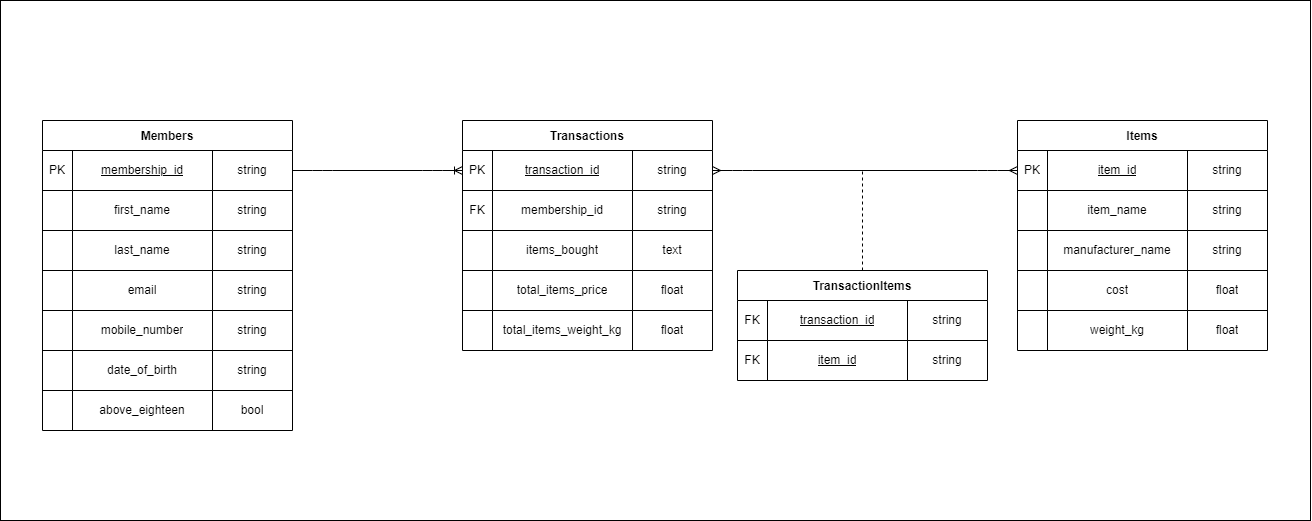

The diagram above was exported from draw.io. Its source (the exported page's mxGraphModel, read from the mxfile embedded in the PNG):
<mxGraphModel dx="2430" dy="832" grid="1" gridSize="10" guides="1" tooltips="1" connect="1" arrows="1" fold="1" page="1" pageScale="1" pageWidth="850" pageHeight="1100" math="0" shadow="0">
  <root>
    <mxCell id="0" />
    <mxCell id="1" parent="0" />
    <mxCell id="141" value="" style="rounded=0;whiteSpace=wrap;html=1;labelBackgroundColor=#FFFFFF;" vertex="1" parent="1">
      <mxGeometry x="-400" y="190" width="1310" height="520" as="geometry" />
    </mxCell>
    <mxCell id="2" value="Members" style="shape=table;startSize=30;container=1;collapsible=0;childLayout=tableLayout;fontStyle=1;align=center;" parent="1" vertex="1">
      <mxGeometry x="-358" y="310" width="250" height="310" as="geometry" />
    </mxCell>
    <mxCell id="3" value="" style="shape=tableRow;horizontal=0;startSize=0;swimlaneHead=0;swimlaneBody=0;top=0;left=0;bottom=0;right=0;collapsible=0;dropTarget=0;fillColor=none;points=[[0,0.5],[1,0.5]];portConstraint=eastwest;" parent="2" vertex="1">
      <mxGeometry y="30" width="250" height="40" as="geometry" />
    </mxCell>
    <mxCell id="4" value="PK" style="shape=partialRectangle;html=1;whiteSpace=wrap;connectable=0;fillColor=none;top=0;left=0;bottom=0;right=0;overflow=hidden;" parent="3" vertex="1">
      <mxGeometry width="30" height="40" as="geometry">
        <mxRectangle width="30" height="40" as="alternateBounds" />
      </mxGeometry>
    </mxCell>
    <mxCell id="5" value="&lt;u&gt;membership_id&lt;/u&gt;" style="shape=partialRectangle;html=1;whiteSpace=wrap;connectable=0;fillColor=none;top=0;left=0;bottom=0;right=0;overflow=hidden;" parent="3" vertex="1">
      <mxGeometry x="30" width="140" height="40" as="geometry">
        <mxRectangle width="140" height="40" as="alternateBounds" />
      </mxGeometry>
    </mxCell>
    <mxCell id="6" value="string" style="shape=partialRectangle;html=1;whiteSpace=wrap;connectable=0;fillColor=none;top=0;left=0;bottom=0;right=0;overflow=hidden;" parent="3" vertex="1">
      <mxGeometry x="170" width="80" height="40" as="geometry">
        <mxRectangle width="80" height="40" as="alternateBounds" />
      </mxGeometry>
    </mxCell>
    <mxCell id="7" value="" style="shape=tableRow;horizontal=0;startSize=0;swimlaneHead=0;swimlaneBody=0;top=0;left=0;bottom=0;right=0;collapsible=0;dropTarget=0;fillColor=none;points=[[0,0.5],[1,0.5]];portConstraint=eastwest;" parent="2" vertex="1">
      <mxGeometry y="70" width="250" height="40" as="geometry" />
    </mxCell>
    <mxCell id="8" value="" style="shape=partialRectangle;html=1;whiteSpace=wrap;connectable=0;fillColor=none;top=0;left=0;bottom=0;right=0;overflow=hidden;" parent="7" vertex="1">
      <mxGeometry width="30" height="40" as="geometry">
        <mxRectangle width="30" height="40" as="alternateBounds" />
      </mxGeometry>
    </mxCell>
    <mxCell id="9" value="first_name" style="shape=partialRectangle;html=1;whiteSpace=wrap;connectable=0;fillColor=none;top=0;left=0;bottom=0;right=0;overflow=hidden;" parent="7" vertex="1">
      <mxGeometry x="30" width="140" height="40" as="geometry">
        <mxRectangle width="140" height="40" as="alternateBounds" />
      </mxGeometry>
    </mxCell>
    <mxCell id="10" value="string" style="shape=partialRectangle;html=1;whiteSpace=wrap;connectable=0;fillColor=none;top=0;left=0;bottom=0;right=0;overflow=hidden;" parent="7" vertex="1">
      <mxGeometry x="170" width="80" height="40" as="geometry">
        <mxRectangle width="80" height="40" as="alternateBounds" />
      </mxGeometry>
    </mxCell>
    <mxCell id="11" value="" style="shape=tableRow;horizontal=0;startSize=0;swimlaneHead=0;swimlaneBody=0;top=0;left=0;bottom=0;right=0;collapsible=0;dropTarget=0;fillColor=none;points=[[0,0.5],[1,0.5]];portConstraint=eastwest;" parent="2" vertex="1">
      <mxGeometry y="110" width="250" height="40" as="geometry" />
    </mxCell>
    <mxCell id="12" value="" style="shape=partialRectangle;html=1;whiteSpace=wrap;connectable=0;fillColor=none;top=0;left=0;bottom=0;right=0;overflow=hidden;" parent="11" vertex="1">
      <mxGeometry width="30" height="40" as="geometry">
        <mxRectangle width="30" height="40" as="alternateBounds" />
      </mxGeometry>
    </mxCell>
    <mxCell id="13" value="last_name" style="shape=partialRectangle;html=1;whiteSpace=wrap;connectable=0;fillColor=none;top=0;left=0;bottom=0;right=0;overflow=hidden;" parent="11" vertex="1">
      <mxGeometry x="30" width="140" height="40" as="geometry">
        <mxRectangle width="140" height="40" as="alternateBounds" />
      </mxGeometry>
    </mxCell>
    <mxCell id="14" value="string" style="shape=partialRectangle;html=1;whiteSpace=wrap;connectable=0;fillColor=none;top=0;left=0;bottom=0;right=0;overflow=hidden;" parent="11" vertex="1">
      <mxGeometry x="170" width="80" height="40" as="geometry">
        <mxRectangle width="80" height="40" as="alternateBounds" />
      </mxGeometry>
    </mxCell>
    <mxCell id="38" style="shape=tableRow;horizontal=0;startSize=0;swimlaneHead=0;swimlaneBody=0;top=0;left=0;bottom=0;right=0;collapsible=0;dropTarget=0;fillColor=none;points=[[0,0.5],[1,0.5]];portConstraint=eastwest;" parent="2" vertex="1">
      <mxGeometry y="150" width="250" height="40" as="geometry" />
    </mxCell>
    <mxCell id="39" style="shape=partialRectangle;html=1;whiteSpace=wrap;connectable=0;fillColor=none;top=0;left=0;bottom=0;right=0;overflow=hidden;" parent="38" vertex="1">
      <mxGeometry width="30" height="40" as="geometry">
        <mxRectangle width="30" height="40" as="alternateBounds" />
      </mxGeometry>
    </mxCell>
    <mxCell id="40" value="email" style="shape=partialRectangle;html=1;whiteSpace=wrap;connectable=0;fillColor=none;top=0;left=0;bottom=0;right=0;overflow=hidden;" parent="38" vertex="1">
      <mxGeometry x="30" width="140" height="40" as="geometry">
        <mxRectangle width="140" height="40" as="alternateBounds" />
      </mxGeometry>
    </mxCell>
    <mxCell id="41" value="string" style="shape=partialRectangle;html=1;whiteSpace=wrap;connectable=0;fillColor=none;top=0;left=0;bottom=0;right=0;overflow=hidden;" parent="38" vertex="1">
      <mxGeometry x="170" width="80" height="40" as="geometry">
        <mxRectangle width="80" height="40" as="alternateBounds" />
      </mxGeometry>
    </mxCell>
    <mxCell id="42" style="shape=tableRow;horizontal=0;startSize=0;swimlaneHead=0;swimlaneBody=0;top=0;left=0;bottom=0;right=0;collapsible=0;dropTarget=0;fillColor=none;points=[[0,0.5],[1,0.5]];portConstraint=eastwest;" parent="2" vertex="1">
      <mxGeometry y="190" width="250" height="40" as="geometry" />
    </mxCell>
    <mxCell id="43" style="shape=partialRectangle;html=1;whiteSpace=wrap;connectable=0;fillColor=none;top=0;left=0;bottom=0;right=0;overflow=hidden;" parent="42" vertex="1">
      <mxGeometry width="30" height="40" as="geometry">
        <mxRectangle width="30" height="40" as="alternateBounds" />
      </mxGeometry>
    </mxCell>
    <mxCell id="44" value="mobile_number" style="shape=partialRectangle;html=1;whiteSpace=wrap;connectable=0;fillColor=none;top=0;left=0;bottom=0;right=0;overflow=hidden;" parent="42" vertex="1">
      <mxGeometry x="30" width="140" height="40" as="geometry">
        <mxRectangle width="140" height="40" as="alternateBounds" />
      </mxGeometry>
    </mxCell>
    <mxCell id="45" value="string" style="shape=partialRectangle;html=1;whiteSpace=wrap;connectable=0;fillColor=none;top=0;left=0;bottom=0;right=0;overflow=hidden;" parent="42" vertex="1">
      <mxGeometry x="170" width="80" height="40" as="geometry">
        <mxRectangle width="80" height="40" as="alternateBounds" />
      </mxGeometry>
    </mxCell>
    <mxCell id="46" style="shape=tableRow;horizontal=0;startSize=0;swimlaneHead=0;swimlaneBody=0;top=0;left=0;bottom=0;right=0;collapsible=0;dropTarget=0;fillColor=none;points=[[0,0.5],[1,0.5]];portConstraint=eastwest;" parent="2" vertex="1">
      <mxGeometry y="230" width="250" height="40" as="geometry" />
    </mxCell>
    <mxCell id="47" style="shape=partialRectangle;html=1;whiteSpace=wrap;connectable=0;fillColor=none;top=0;left=0;bottom=0;right=0;overflow=hidden;" parent="46" vertex="1">
      <mxGeometry width="30" height="40" as="geometry">
        <mxRectangle width="30" height="40" as="alternateBounds" />
      </mxGeometry>
    </mxCell>
    <mxCell id="48" value="date_of_birth" style="shape=partialRectangle;html=1;whiteSpace=wrap;connectable=0;fillColor=none;top=0;left=0;bottom=0;right=0;overflow=hidden;" parent="46" vertex="1">
      <mxGeometry x="30" width="140" height="40" as="geometry">
        <mxRectangle width="140" height="40" as="alternateBounds" />
      </mxGeometry>
    </mxCell>
    <mxCell id="49" value="string" style="shape=partialRectangle;html=1;whiteSpace=wrap;connectable=0;fillColor=none;top=0;left=0;bottom=0;right=0;overflow=hidden;" parent="46" vertex="1">
      <mxGeometry x="170" width="80" height="40" as="geometry">
        <mxRectangle width="80" height="40" as="alternateBounds" />
      </mxGeometry>
    </mxCell>
    <mxCell id="50" style="shape=tableRow;horizontal=0;startSize=0;swimlaneHead=0;swimlaneBody=0;top=0;left=0;bottom=0;right=0;collapsible=0;dropTarget=0;fillColor=none;points=[[0,0.5],[1,0.5]];portConstraint=eastwest;" parent="2" vertex="1">
      <mxGeometry y="270" width="250" height="40" as="geometry" />
    </mxCell>
    <mxCell id="51" style="shape=partialRectangle;html=1;whiteSpace=wrap;connectable=0;fillColor=none;top=0;left=0;bottom=0;right=0;overflow=hidden;" parent="50" vertex="1">
      <mxGeometry width="30" height="40" as="geometry">
        <mxRectangle width="30" height="40" as="alternateBounds" />
      </mxGeometry>
    </mxCell>
    <mxCell id="52" value="above_eighteen" style="shape=partialRectangle;html=1;whiteSpace=wrap;connectable=0;fillColor=none;top=0;left=0;bottom=0;right=0;overflow=hidden;" parent="50" vertex="1">
      <mxGeometry x="30" width="140" height="40" as="geometry">
        <mxRectangle width="140" height="40" as="alternateBounds" />
      </mxGeometry>
    </mxCell>
    <mxCell id="53" value="bool" style="shape=partialRectangle;html=1;whiteSpace=wrap;connectable=0;fillColor=none;top=0;left=0;bottom=0;right=0;overflow=hidden;" parent="50" vertex="1">
      <mxGeometry x="170" width="80" height="40" as="geometry">
        <mxRectangle width="80" height="40" as="alternateBounds" />
      </mxGeometry>
    </mxCell>
    <mxCell id="54" value="Items" style="shape=table;startSize=30;container=1;collapsible=0;childLayout=tableLayout;fontStyle=1;align=center;" parent="1" vertex="1">
      <mxGeometry x="617" y="310" width="250" height="230" as="geometry" />
    </mxCell>
    <mxCell id="55" value="" style="shape=tableRow;horizontal=0;startSize=0;swimlaneHead=0;swimlaneBody=0;top=0;left=0;bottom=0;right=0;collapsible=0;dropTarget=0;fillColor=none;points=[[0,0.5],[1,0.5]];portConstraint=eastwest;" parent="54" vertex="1">
      <mxGeometry y="30" width="250" height="40" as="geometry" />
    </mxCell>
    <mxCell id="56" value="PK" style="shape=partialRectangle;html=1;whiteSpace=wrap;connectable=0;fillColor=none;top=0;left=0;bottom=0;right=0;overflow=hidden;" parent="55" vertex="1">
      <mxGeometry width="30" height="40" as="geometry">
        <mxRectangle width="30" height="40" as="alternateBounds" />
      </mxGeometry>
    </mxCell>
    <mxCell id="57" value="&lt;u&gt;item_id&lt;/u&gt;" style="shape=partialRectangle;html=1;whiteSpace=wrap;connectable=0;fillColor=none;top=0;left=0;bottom=0;right=0;overflow=hidden;" parent="55" vertex="1">
      <mxGeometry x="30" width="140" height="40" as="geometry">
        <mxRectangle width="140" height="40" as="alternateBounds" />
      </mxGeometry>
    </mxCell>
    <mxCell id="58" value="string" style="shape=partialRectangle;html=1;whiteSpace=wrap;connectable=0;fillColor=none;top=0;left=0;bottom=0;right=0;overflow=hidden;" parent="55" vertex="1">
      <mxGeometry x="170" width="80" height="40" as="geometry">
        <mxRectangle width="80" height="40" as="alternateBounds" />
      </mxGeometry>
    </mxCell>
    <mxCell id="59" value="" style="shape=tableRow;horizontal=0;startSize=0;swimlaneHead=0;swimlaneBody=0;top=0;left=0;bottom=0;right=0;collapsible=0;dropTarget=0;fillColor=none;points=[[0,0.5],[1,0.5]];portConstraint=eastwest;" parent="54" vertex="1">
      <mxGeometry y="70" width="250" height="40" as="geometry" />
    </mxCell>
    <mxCell id="60" value="" style="shape=partialRectangle;html=1;whiteSpace=wrap;connectable=0;fillColor=none;top=0;left=0;bottom=0;right=0;overflow=hidden;" parent="59" vertex="1">
      <mxGeometry width="30" height="40" as="geometry">
        <mxRectangle width="30" height="40" as="alternateBounds" />
      </mxGeometry>
    </mxCell>
    <mxCell id="61" value="item_name" style="shape=partialRectangle;html=1;whiteSpace=wrap;connectable=0;fillColor=none;top=0;left=0;bottom=0;right=0;overflow=hidden;" parent="59" vertex="1">
      <mxGeometry x="30" width="140" height="40" as="geometry">
        <mxRectangle width="140" height="40" as="alternateBounds" />
      </mxGeometry>
    </mxCell>
    <mxCell id="62" value="string" style="shape=partialRectangle;html=1;whiteSpace=wrap;connectable=0;fillColor=none;top=0;left=0;bottom=0;right=0;overflow=hidden;" parent="59" vertex="1">
      <mxGeometry x="170" width="80" height="40" as="geometry">
        <mxRectangle width="80" height="40" as="alternateBounds" />
      </mxGeometry>
    </mxCell>
    <mxCell id="63" value="" style="shape=tableRow;horizontal=0;startSize=0;swimlaneHead=0;swimlaneBody=0;top=0;left=0;bottom=0;right=0;collapsible=0;dropTarget=0;fillColor=none;points=[[0,0.5],[1,0.5]];portConstraint=eastwest;" parent="54" vertex="1">
      <mxGeometry y="110" width="250" height="40" as="geometry" />
    </mxCell>
    <mxCell id="64" value="" style="shape=partialRectangle;html=1;whiteSpace=wrap;connectable=0;fillColor=none;top=0;left=0;bottom=0;right=0;overflow=hidden;" parent="63" vertex="1">
      <mxGeometry width="30" height="40" as="geometry">
        <mxRectangle width="30" height="40" as="alternateBounds" />
      </mxGeometry>
    </mxCell>
    <mxCell id="65" value="manufacturer_name" style="shape=partialRectangle;html=1;whiteSpace=wrap;connectable=0;fillColor=none;top=0;left=0;bottom=0;right=0;overflow=hidden;" parent="63" vertex="1">
      <mxGeometry x="30" width="140" height="40" as="geometry">
        <mxRectangle width="140" height="40" as="alternateBounds" />
      </mxGeometry>
    </mxCell>
    <mxCell id="66" value="string" style="shape=partialRectangle;html=1;whiteSpace=wrap;connectable=0;fillColor=none;top=0;left=0;bottom=0;right=0;overflow=hidden;" parent="63" vertex="1">
      <mxGeometry x="170" width="80" height="40" as="geometry">
        <mxRectangle width="80" height="40" as="alternateBounds" />
      </mxGeometry>
    </mxCell>
    <mxCell id="67" style="shape=tableRow;horizontal=0;startSize=0;swimlaneHead=0;swimlaneBody=0;top=0;left=0;bottom=0;right=0;collapsible=0;dropTarget=0;fillColor=none;points=[[0,0.5],[1,0.5]];portConstraint=eastwest;" parent="54" vertex="1">
      <mxGeometry y="150" width="250" height="40" as="geometry" />
    </mxCell>
    <mxCell id="68" style="shape=partialRectangle;html=1;whiteSpace=wrap;connectable=0;fillColor=none;top=0;left=0;bottom=0;right=0;overflow=hidden;" parent="67" vertex="1">
      <mxGeometry width="30" height="40" as="geometry">
        <mxRectangle width="30" height="40" as="alternateBounds" />
      </mxGeometry>
    </mxCell>
    <mxCell id="69" value="cost" style="shape=partialRectangle;html=1;whiteSpace=wrap;connectable=0;fillColor=none;top=0;left=0;bottom=0;right=0;overflow=hidden;" parent="67" vertex="1">
      <mxGeometry x="30" width="140" height="40" as="geometry">
        <mxRectangle width="140" height="40" as="alternateBounds" />
      </mxGeometry>
    </mxCell>
    <mxCell id="70" value="float" style="shape=partialRectangle;html=1;whiteSpace=wrap;connectable=0;fillColor=none;top=0;left=0;bottom=0;right=0;overflow=hidden;" parent="67" vertex="1">
      <mxGeometry x="170" width="80" height="40" as="geometry">
        <mxRectangle width="80" height="40" as="alternateBounds" />
      </mxGeometry>
    </mxCell>
    <mxCell id="71" style="shape=tableRow;horizontal=0;startSize=0;swimlaneHead=0;swimlaneBody=0;top=0;left=0;bottom=0;right=0;collapsible=0;dropTarget=0;fillColor=none;points=[[0,0.5],[1,0.5]];portConstraint=eastwest;" parent="54" vertex="1">
      <mxGeometry y="190" width="250" height="40" as="geometry" />
    </mxCell>
    <mxCell id="72" style="shape=partialRectangle;html=1;whiteSpace=wrap;connectable=0;fillColor=none;top=0;left=0;bottom=0;right=0;overflow=hidden;" parent="71" vertex="1">
      <mxGeometry width="30" height="40" as="geometry">
        <mxRectangle width="30" height="40" as="alternateBounds" />
      </mxGeometry>
    </mxCell>
    <mxCell id="73" value="weight_kg" style="shape=partialRectangle;html=1;whiteSpace=wrap;connectable=0;fillColor=none;top=0;left=0;bottom=0;right=0;overflow=hidden;" parent="71" vertex="1">
      <mxGeometry x="30" width="140" height="40" as="geometry">
        <mxRectangle width="140" height="40" as="alternateBounds" />
      </mxGeometry>
    </mxCell>
    <mxCell id="74" value="float" style="shape=partialRectangle;html=1;whiteSpace=wrap;connectable=0;fillColor=none;top=0;left=0;bottom=0;right=0;overflow=hidden;" parent="71" vertex="1">
      <mxGeometry x="170" width="80" height="40" as="geometry">
        <mxRectangle width="80" height="40" as="alternateBounds" />
      </mxGeometry>
    </mxCell>
    <mxCell id="101" value="Transactions" style="shape=table;startSize=30;container=1;collapsible=0;childLayout=tableLayout;fontStyle=1;align=center;" parent="1" vertex="1">
      <mxGeometry x="62" y="310" width="250" height="230" as="geometry" />
    </mxCell>
    <mxCell id="102" value="" style="shape=tableRow;horizontal=0;startSize=0;swimlaneHead=0;swimlaneBody=0;top=0;left=0;bottom=0;right=0;collapsible=0;dropTarget=0;fillColor=none;points=[[0,0.5],[1,0.5]];portConstraint=eastwest;" parent="101" vertex="1">
      <mxGeometry y="30" width="250" height="40" as="geometry" />
    </mxCell>
    <mxCell id="103" value="PK" style="shape=partialRectangle;html=1;whiteSpace=wrap;connectable=0;fillColor=none;top=0;left=0;bottom=0;right=0;overflow=hidden;" parent="102" vertex="1">
      <mxGeometry width="30" height="40" as="geometry">
        <mxRectangle width="30" height="40" as="alternateBounds" />
      </mxGeometry>
    </mxCell>
    <mxCell id="104" value="&lt;u&gt;transaction_id&lt;/u&gt;" style="shape=partialRectangle;html=1;whiteSpace=wrap;connectable=0;fillColor=none;top=0;left=0;bottom=0;right=0;overflow=hidden;" parent="102" vertex="1">
      <mxGeometry x="30" width="140" height="40" as="geometry">
        <mxRectangle width="140" height="40" as="alternateBounds" />
      </mxGeometry>
    </mxCell>
    <mxCell id="105" value="string" style="shape=partialRectangle;html=1;whiteSpace=wrap;connectable=0;fillColor=none;top=0;left=0;bottom=0;right=0;overflow=hidden;" parent="102" vertex="1">
      <mxGeometry x="170" width="80" height="40" as="geometry">
        <mxRectangle width="80" height="40" as="alternateBounds" />
      </mxGeometry>
    </mxCell>
    <mxCell id="106" value="" style="shape=tableRow;horizontal=0;startSize=0;swimlaneHead=0;swimlaneBody=0;top=0;left=0;bottom=0;right=0;collapsible=0;dropTarget=0;fillColor=none;points=[[0,0.5],[1,0.5]];portConstraint=eastwest;" parent="101" vertex="1">
      <mxGeometry y="70" width="250" height="40" as="geometry" />
    </mxCell>
    <mxCell id="107" value="FK" style="shape=partialRectangle;html=1;whiteSpace=wrap;connectable=0;fillColor=none;top=0;left=0;bottom=0;right=0;overflow=hidden;" parent="106" vertex="1">
      <mxGeometry width="30" height="40" as="geometry">
        <mxRectangle width="30" height="40" as="alternateBounds" />
      </mxGeometry>
    </mxCell>
    <mxCell id="108" value="membership_id" style="shape=partialRectangle;html=1;whiteSpace=wrap;connectable=0;fillColor=none;top=0;left=0;bottom=0;right=0;overflow=hidden;" parent="106" vertex="1">
      <mxGeometry x="30" width="140" height="40" as="geometry">
        <mxRectangle width="140" height="40" as="alternateBounds" />
      </mxGeometry>
    </mxCell>
    <mxCell id="109" value="string" style="shape=partialRectangle;html=1;whiteSpace=wrap;connectable=0;fillColor=none;top=0;left=0;bottom=0;right=0;overflow=hidden;" parent="106" vertex="1">
      <mxGeometry x="170" width="80" height="40" as="geometry">
        <mxRectangle width="80" height="40" as="alternateBounds" />
      </mxGeometry>
    </mxCell>
    <mxCell id="110" value="" style="shape=tableRow;horizontal=0;startSize=0;swimlaneHead=0;swimlaneBody=0;top=0;left=0;bottom=0;right=0;collapsible=0;dropTarget=0;fillColor=none;points=[[0,0.5],[1,0.5]];portConstraint=eastwest;" parent="101" vertex="1">
      <mxGeometry y="110" width="250" height="40" as="geometry" />
    </mxCell>
    <mxCell id="111" value="" style="shape=partialRectangle;html=1;whiteSpace=wrap;connectable=0;fillColor=none;top=0;left=0;bottom=0;right=0;overflow=hidden;" parent="110" vertex="1">
      <mxGeometry width="30" height="40" as="geometry">
        <mxRectangle width="30" height="40" as="alternateBounds" />
      </mxGeometry>
    </mxCell>
    <mxCell id="112" value="items_bought" style="shape=partialRectangle;html=1;whiteSpace=wrap;connectable=0;fillColor=none;top=0;left=0;bottom=0;right=0;overflow=hidden;" parent="110" vertex="1">
      <mxGeometry x="30" width="140" height="40" as="geometry">
        <mxRectangle width="140" height="40" as="alternateBounds" />
      </mxGeometry>
    </mxCell>
    <mxCell id="113" value="text" style="shape=partialRectangle;html=1;whiteSpace=wrap;connectable=0;fillColor=none;top=0;left=0;bottom=0;right=0;overflow=hidden;" parent="110" vertex="1">
      <mxGeometry x="170" width="80" height="40" as="geometry">
        <mxRectangle width="80" height="40" as="alternateBounds" />
      </mxGeometry>
    </mxCell>
    <mxCell id="114" style="shape=tableRow;horizontal=0;startSize=0;swimlaneHead=0;swimlaneBody=0;top=0;left=0;bottom=0;right=0;collapsible=0;dropTarget=0;fillColor=none;points=[[0,0.5],[1,0.5]];portConstraint=eastwest;" parent="101" vertex="1">
      <mxGeometry y="150" width="250" height="40" as="geometry" />
    </mxCell>
    <mxCell id="115" style="shape=partialRectangle;html=1;whiteSpace=wrap;connectable=0;fillColor=none;top=0;left=0;bottom=0;right=0;overflow=hidden;" parent="114" vertex="1">
      <mxGeometry width="30" height="40" as="geometry">
        <mxRectangle width="30" height="40" as="alternateBounds" />
      </mxGeometry>
    </mxCell>
    <mxCell id="116" value="total_items_price" style="shape=partialRectangle;html=1;whiteSpace=wrap;connectable=0;fillColor=none;top=0;left=0;bottom=0;right=0;overflow=hidden;" parent="114" vertex="1">
      <mxGeometry x="30" width="140" height="40" as="geometry">
        <mxRectangle width="140" height="40" as="alternateBounds" />
      </mxGeometry>
    </mxCell>
    <mxCell id="117" value="float" style="shape=partialRectangle;html=1;whiteSpace=wrap;connectable=0;fillColor=none;top=0;left=0;bottom=0;right=0;overflow=hidden;" parent="114" vertex="1">
      <mxGeometry x="170" width="80" height="40" as="geometry">
        <mxRectangle width="80" height="40" as="alternateBounds" />
      </mxGeometry>
    </mxCell>
    <mxCell id="118" style="shape=tableRow;horizontal=0;startSize=0;swimlaneHead=0;swimlaneBody=0;top=0;left=0;bottom=0;right=0;collapsible=0;dropTarget=0;fillColor=none;points=[[0,0.5],[1,0.5]];portConstraint=eastwest;" parent="101" vertex="1">
      <mxGeometry y="190" width="250" height="40" as="geometry" />
    </mxCell>
    <mxCell id="119" style="shape=partialRectangle;html=1;whiteSpace=wrap;connectable=0;fillColor=none;top=0;left=0;bottom=0;right=0;overflow=hidden;" parent="118" vertex="1">
      <mxGeometry width="30" height="40" as="geometry">
        <mxRectangle width="30" height="40" as="alternateBounds" />
      </mxGeometry>
    </mxCell>
    <mxCell id="120" value="total_items_weight_kg" style="shape=partialRectangle;html=1;whiteSpace=wrap;connectable=0;fillColor=none;top=0;left=0;bottom=0;right=0;overflow=hidden;" parent="118" vertex="1">
      <mxGeometry x="30" width="140" height="40" as="geometry">
        <mxRectangle width="140" height="40" as="alternateBounds" />
      </mxGeometry>
    </mxCell>
    <mxCell id="121" value="float" style="shape=partialRectangle;html=1;whiteSpace=wrap;connectable=0;fillColor=none;top=0;left=0;bottom=0;right=0;overflow=hidden;" parent="118" vertex="1">
      <mxGeometry x="170" width="80" height="40" as="geometry">
        <mxRectangle width="80" height="40" as="alternateBounds" />
      </mxGeometry>
    </mxCell>
    <mxCell id="126" value="TransactionItems" style="shape=table;startSize=30;container=1;collapsible=0;childLayout=tableLayout;fontStyle=1;align=center;" parent="1" vertex="1">
      <mxGeometry x="337" y="460" width="250" height="110" as="geometry" />
    </mxCell>
    <mxCell id="127" value="" style="shape=tableRow;horizontal=0;startSize=0;swimlaneHead=0;swimlaneBody=0;top=0;left=0;bottom=0;right=0;collapsible=0;dropTarget=0;fillColor=none;points=[[0,0.5],[1,0.5]];portConstraint=eastwest;" parent="126" vertex="1">
      <mxGeometry y="30" width="250" height="40" as="geometry" />
    </mxCell>
    <mxCell id="128" value="FK" style="shape=partialRectangle;html=1;whiteSpace=wrap;connectable=0;fillColor=none;top=0;left=0;bottom=0;right=0;overflow=hidden;" parent="127" vertex="1">
      <mxGeometry width="30" height="40" as="geometry">
        <mxRectangle width="30" height="40" as="alternateBounds" />
      </mxGeometry>
    </mxCell>
    <mxCell id="129" value="&lt;u&gt;transaction_id&lt;/u&gt;" style="shape=partialRectangle;html=1;whiteSpace=wrap;connectable=0;fillColor=none;top=0;left=0;bottom=0;right=0;overflow=hidden;" parent="127" vertex="1">
      <mxGeometry x="30" width="140" height="40" as="geometry">
        <mxRectangle width="140" height="40" as="alternateBounds" />
      </mxGeometry>
    </mxCell>
    <mxCell id="130" value="string" style="shape=partialRectangle;html=1;whiteSpace=wrap;connectable=0;fillColor=none;top=0;left=0;bottom=0;right=0;overflow=hidden;" parent="127" vertex="1">
      <mxGeometry x="170" width="80" height="40" as="geometry">
        <mxRectangle width="80" height="40" as="alternateBounds" />
      </mxGeometry>
    </mxCell>
    <mxCell id="131" value="" style="shape=tableRow;horizontal=0;startSize=0;swimlaneHead=0;swimlaneBody=0;top=0;left=0;bottom=0;right=0;collapsible=0;dropTarget=0;fillColor=none;points=[[0,0.5],[1,0.5]];portConstraint=eastwest;" parent="126" vertex="1">
      <mxGeometry y="70" width="250" height="40" as="geometry" />
    </mxCell>
    <mxCell id="132" value="FK" style="shape=partialRectangle;html=1;whiteSpace=wrap;connectable=0;fillColor=none;top=0;left=0;bottom=0;right=0;overflow=hidden;" parent="131" vertex="1">
      <mxGeometry width="30" height="40" as="geometry">
        <mxRectangle width="30" height="40" as="alternateBounds" />
      </mxGeometry>
    </mxCell>
    <mxCell id="133" value="&lt;u&gt;item_id&lt;/u&gt;" style="shape=partialRectangle;html=1;whiteSpace=wrap;connectable=0;fillColor=none;top=0;left=0;bottom=0;right=0;overflow=hidden;" parent="131" vertex="1">
      <mxGeometry x="30" width="140" height="40" as="geometry">
        <mxRectangle width="140" height="40" as="alternateBounds" />
      </mxGeometry>
    </mxCell>
    <mxCell id="134" value="string" style="shape=partialRectangle;html=1;whiteSpace=wrap;connectable=0;fillColor=none;top=0;left=0;bottom=0;right=0;overflow=hidden;" parent="131" vertex="1">
      <mxGeometry x="170" width="80" height="40" as="geometry">
        <mxRectangle width="80" height="40" as="alternateBounds" />
      </mxGeometry>
    </mxCell>
    <mxCell id="135" value="" style="edgeStyle=entityRelationEdgeStyle;fontSize=12;html=1;endArrow=ERoneToMany;exitX=1;exitY=0.5;exitDx=0;exitDy=0;entryX=0;entryY=0.5;entryDx=0;entryDy=0;" edge="1" parent="1" source="3" target="102">
      <mxGeometry width="100" height="100" relative="1" as="geometry">
        <mxPoint x="-68" y="380" as="sourcePoint" />
        <mxPoint x="32" y="280" as="targetPoint" />
      </mxGeometry>
    </mxCell>
    <mxCell id="136" value="" style="edgeStyle=entityRelationEdgeStyle;fontSize=12;html=1;endArrow=ERmany;startArrow=ERmany;exitX=1;exitY=0.5;exitDx=0;exitDy=0;entryX=0;entryY=0.5;entryDx=0;entryDy=0;" edge="1" parent="1" source="102" target="55">
      <mxGeometry width="100" height="100" relative="1" as="geometry">
        <mxPoint x="352" y="450" as="sourcePoint" />
        <mxPoint x="452" y="350" as="targetPoint" />
      </mxGeometry>
    </mxCell>
    <mxCell id="140" value="" style="endArrow=none;dashed=1;html=1;exitX=0.5;exitY=0;exitDx=0;exitDy=0;" edge="1" parent="1" source="126">
      <mxGeometry width="50" height="50" relative="1" as="geometry">
        <mxPoint x="322" y="460" as="sourcePoint" />
        <mxPoint x="462" y="360" as="targetPoint" />
      </mxGeometry>
    </mxCell>
  </root>
</mxGraphModel>